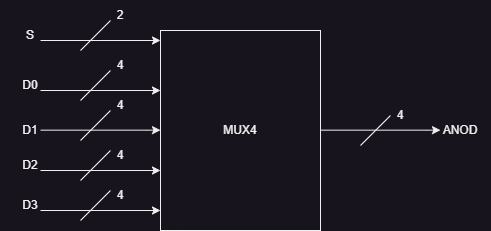

The diagram above was exported from draw.io. Its source (the exported page's mxGraphModel, read from the mxfile embedded in the PNG):
<mxGraphModel dx="819" dy="434" grid="1" gridSize="10" guides="1" tooltips="1" connect="1" arrows="1" fold="1" page="1" pageScale="1" pageWidth="850" pageHeight="1100" math="0" shadow="0">
  <root>
    <mxCell id="0" />
    <mxCell id="1" parent="0" />
    <mxCell id="EfB4kgATYnnncNqZEgoV-88" value="" style="rounded=0;whiteSpace=wrap;html=1;" parent="1" vertex="1">
      <mxGeometry x="320" y="360" width="160" height="200" as="geometry" />
    </mxCell>
    <mxCell id="EfB4kgATYnnncNqZEgoV-90" value="" style="endArrow=classic;html=1;rounded=0;entryX=0;entryY=0.2;entryDx=0;entryDy=0;entryPerimeter=0;" parent="1" edge="1">
      <mxGeometry width="50" height="50" relative="1" as="geometry">
        <mxPoint x="200" y="369.99999999999994" as="sourcePoint" />
        <mxPoint x="320" y="369.99999999999994" as="targetPoint" />
      </mxGeometry>
    </mxCell>
    <mxCell id="EfB4kgATYnnncNqZEgoV-91" value="" style="endArrow=classic;html=1;rounded=0;entryX=0;entryY=0.2;entryDx=0;entryDy=0;entryPerimeter=0;" parent="1" edge="1">
      <mxGeometry width="50" height="50" relative="1" as="geometry">
        <mxPoint x="200" y="420" as="sourcePoint" />
        <mxPoint x="320" y="420" as="targetPoint" />
      </mxGeometry>
    </mxCell>
    <mxCell id="EfB4kgATYnnncNqZEgoV-92" value="" style="endArrow=classic;html=1;rounded=0;entryX=0;entryY=0.2;entryDx=0;entryDy=0;entryPerimeter=0;" parent="1" edge="1">
      <mxGeometry width="50" height="50" relative="1" as="geometry">
        <mxPoint x="200" y="459.66" as="sourcePoint" />
        <mxPoint x="320" y="459.66" as="targetPoint" />
      </mxGeometry>
    </mxCell>
    <mxCell id="EfB4kgATYnnncNqZEgoV-93" value="" style="endArrow=classic;html=1;rounded=0;entryX=0;entryY=0.2;entryDx=0;entryDy=0;entryPerimeter=0;" parent="1" edge="1">
      <mxGeometry width="50" height="50" relative="1" as="geometry">
        <mxPoint x="200" y="500" as="sourcePoint" />
        <mxPoint x="320" y="500" as="targetPoint" />
      </mxGeometry>
    </mxCell>
    <mxCell id="EfB4kgATYnnncNqZEgoV-94" value="" style="endArrow=classic;html=1;rounded=0;entryX=0;entryY=0.2;entryDx=0;entryDy=0;entryPerimeter=0;" parent="1" edge="1">
      <mxGeometry width="50" height="50" relative="1" as="geometry">
        <mxPoint x="200" y="540" as="sourcePoint" />
        <mxPoint x="320" y="540" as="targetPoint" />
      </mxGeometry>
    </mxCell>
    <mxCell id="EfB4kgATYnnncNqZEgoV-95" value="" style="endArrow=none;html=1;rounded=0;" parent="1" edge="1">
      <mxGeometry width="50" height="50" relative="1" as="geometry">
        <mxPoint x="240" y="380" as="sourcePoint" />
        <mxPoint x="270" y="350" as="targetPoint" />
      </mxGeometry>
    </mxCell>
    <mxCell id="EfB4kgATYnnncNqZEgoV-96" value="" style="endArrow=none;html=1;rounded=0;" parent="1" edge="1">
      <mxGeometry width="50" height="50" relative="1" as="geometry">
        <mxPoint x="240" y="430" as="sourcePoint" />
        <mxPoint x="270" y="400" as="targetPoint" />
      </mxGeometry>
    </mxCell>
    <mxCell id="EfB4kgATYnnncNqZEgoV-97" value="" style="endArrow=none;html=1;rounded=0;" parent="1" edge="1">
      <mxGeometry width="50" height="50" relative="1" as="geometry">
        <mxPoint x="240" y="470" as="sourcePoint" />
        <mxPoint x="270" y="440" as="targetPoint" />
      </mxGeometry>
    </mxCell>
    <mxCell id="EfB4kgATYnnncNqZEgoV-98" value="" style="endArrow=none;html=1;rounded=0;" parent="1" edge="1">
      <mxGeometry width="50" height="50" relative="1" as="geometry">
        <mxPoint x="240" y="510" as="sourcePoint" />
        <mxPoint x="270" y="480" as="targetPoint" />
      </mxGeometry>
    </mxCell>
    <mxCell id="EfB4kgATYnnncNqZEgoV-99" value="" style="endArrow=none;html=1;rounded=0;" parent="1" edge="1">
      <mxGeometry width="50" height="50" relative="1" as="geometry">
        <mxPoint x="240" y="550" as="sourcePoint" />
        <mxPoint x="270" y="520" as="targetPoint" />
      </mxGeometry>
    </mxCell>
    <mxCell id="EfB4kgATYnnncNqZEgoV-100" value="S" style="text;html=1;strokeColor=none;fillColor=none;align=center;verticalAlign=middle;whiteSpace=wrap;rounded=0;" parent="1" vertex="1">
      <mxGeometry x="160" y="350" width="60" height="30" as="geometry" />
    </mxCell>
    <mxCell id="EfB4kgATYnnncNqZEgoV-101" value="2" style="text;html=1;strokeColor=none;fillColor=none;align=center;verticalAlign=middle;whiteSpace=wrap;rounded=0;" parent="1" vertex="1">
      <mxGeometry x="250" y="330" width="60" height="30" as="geometry" />
    </mxCell>
    <mxCell id="EfB4kgATYnnncNqZEgoV-102" value="4" style="text;html=1;strokeColor=none;fillColor=none;align=center;verticalAlign=middle;whiteSpace=wrap;rounded=0;" parent="1" vertex="1">
      <mxGeometry x="250" y="380" width="60" height="30" as="geometry" />
    </mxCell>
    <mxCell id="EfB4kgATYnnncNqZEgoV-103" value="4" style="text;html=1;strokeColor=none;fillColor=none;align=center;verticalAlign=middle;whiteSpace=wrap;rounded=0;" parent="1" vertex="1">
      <mxGeometry x="250" y="420" width="60" height="30" as="geometry" />
    </mxCell>
    <mxCell id="EfB4kgATYnnncNqZEgoV-104" value="4" style="text;html=1;strokeColor=none;fillColor=none;align=center;verticalAlign=middle;whiteSpace=wrap;rounded=0;" parent="1" vertex="1">
      <mxGeometry x="250" y="470" width="60" height="30" as="geometry" />
    </mxCell>
    <mxCell id="EfB4kgATYnnncNqZEgoV-106" value="D0" style="text;html=1;strokeColor=none;fillColor=none;align=center;verticalAlign=middle;whiteSpace=wrap;rounded=0;" parent="1" vertex="1">
      <mxGeometry x="160" y="400" width="60" height="30" as="geometry" />
    </mxCell>
    <mxCell id="EfB4kgATYnnncNqZEgoV-107" value="D1" style="text;html=1;strokeColor=none;fillColor=none;align=center;verticalAlign=middle;whiteSpace=wrap;rounded=0;" parent="1" vertex="1">
      <mxGeometry x="160" y="445" width="60" height="30" as="geometry" />
    </mxCell>
    <mxCell id="EfB4kgATYnnncNqZEgoV-108" value="D2" style="text;html=1;strokeColor=none;fillColor=none;align=center;verticalAlign=middle;whiteSpace=wrap;rounded=0;" parent="1" vertex="1">
      <mxGeometry x="160" y="480" width="60" height="30" as="geometry" />
    </mxCell>
    <mxCell id="EfB4kgATYnnncNqZEgoV-109" value="D3" style="text;html=1;strokeColor=none;fillColor=none;align=center;verticalAlign=middle;whiteSpace=wrap;rounded=0;" parent="1" vertex="1">
      <mxGeometry x="160" y="520" width="60" height="30" as="geometry" />
    </mxCell>
    <mxCell id="EfB4kgATYnnncNqZEgoV-110" value="4" style="text;html=1;strokeColor=none;fillColor=none;align=center;verticalAlign=middle;whiteSpace=wrap;rounded=0;" parent="1" vertex="1">
      <mxGeometry x="250" y="510" width="60" height="30" as="geometry" />
    </mxCell>
    <mxCell id="EfB4kgATYnnncNqZEgoV-114" value="" style="endArrow=classic;html=1;rounded=0;entryX=0;entryY=0.2;entryDx=0;entryDy=0;entryPerimeter=0;" parent="1" edge="1">
      <mxGeometry width="50" height="50" relative="1" as="geometry">
        <mxPoint x="480" y="459.65999999999997" as="sourcePoint" />
        <mxPoint x="600" y="459.65999999999997" as="targetPoint" />
      </mxGeometry>
    </mxCell>
    <mxCell id="EfB4kgATYnnncNqZEgoV-116" value="ANOD" style="text;html=1;strokeColor=none;fillColor=none;align=center;verticalAlign=middle;whiteSpace=wrap;rounded=0;" parent="1" vertex="1">
      <mxGeometry x="590" y="445" width="60" height="30" as="geometry" />
    </mxCell>
    <mxCell id="EfB4kgATYnnncNqZEgoV-117" value="" style="endArrow=none;html=1;rounded=0;" parent="1" edge="1">
      <mxGeometry width="50" height="50" relative="1" as="geometry">
        <mxPoint x="520" y="475" as="sourcePoint" />
        <mxPoint x="550" y="445" as="targetPoint" />
      </mxGeometry>
    </mxCell>
    <mxCell id="EfB4kgATYnnncNqZEgoV-118" value="4" style="text;html=1;strokeColor=none;fillColor=none;align=center;verticalAlign=middle;whiteSpace=wrap;rounded=0;" parent="1" vertex="1">
      <mxGeometry x="530" y="430" width="60" height="30" as="geometry" />
    </mxCell>
    <mxCell id="EfB4kgATYnnncNqZEgoV-119" value="MUX4" style="text;html=1;strokeColor=none;fillColor=none;align=center;verticalAlign=middle;whiteSpace=wrap;rounded=0;" parent="1" vertex="1">
      <mxGeometry x="370" y="445" width="60" height="30" as="geometry" />
    </mxCell>
  </root>
</mxGraphModel>